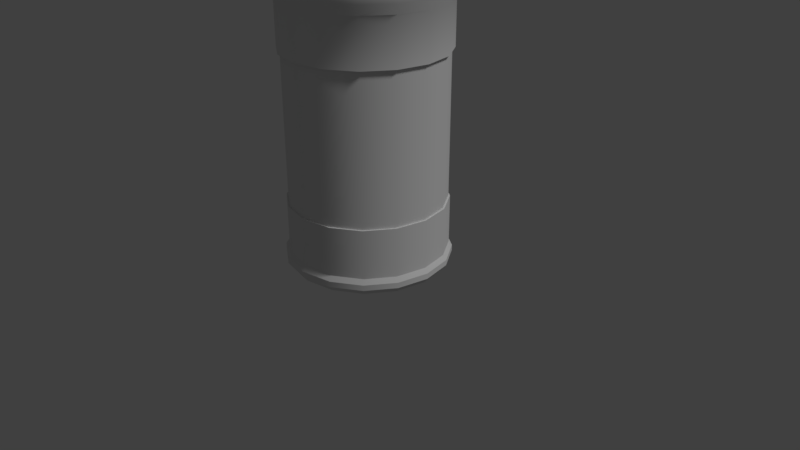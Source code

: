 # Source: papelera.blend  (saved by Blender 2.79.0; exported with 4.5.12 LTS)
import bpy
from mathutils import Matrix  # noqa: F401  (used for matrix-valued properties, if any)

bpy.ops.wm.read_factory_settings(use_empty=True)
scene = bpy.context.scene
scene.name = 'Scene'

# ---- collections
col_collection_1 = bpy.data.collections.new('Collection 1'); scene.collection.children.link(col_collection_1)

# ---- materials (node trees are filled in below, after node groups)
mat_material = bpy.data.materials.new('Material')
mat_material.alpha_threshold = 0.0
mat_material.use_transparent_shadow = False
mat_material.roughness = 0.5

# ---- material node trees

# ---- world
world_world = bpy.data.worlds.new('World'); scene.world = world_world
world_world.color = (0.05088, 0.05088, 0.05088)
world_world.use_sun_shadow = False
world_world.sun_shadow_jitter_overblur = 0.0
world_world.cycles.sampling_method = 'MANUAL'

# ---- cameras
cam_camera = bpy.data.cameras.new('Camera')
cam_camera.clip_end = 100.0
cam_camera.lens = 35.0
cam_camera.sensor_width = 32.0
cam_camera.sensor_height = 18.0
cam_camera.ortho_scale = 7.314
cam_camera.dof.focus_distance = 0.0
cam_camera.dof.aperture_fstop = 128.0

# ---- lights
light_lamp = bpy.data.lights.new('Lamp', 'SUN')
light_lamp.transmission_factor = 0.0
light_lamp.cutoff_distance = 30.0
light_lamp.angle = 0.1993
light_lamp.energy = 1.0
light_lamp.shadow_buffer_clip_start = 1.001
light_lamp.shadow_soft_size = 0.1
light_lamp.shadow_cascade_max_distance = 1000.0

# ---- meshes
me_circle = bpy.data.meshes.new('Circle')
me_circle.from_pydata([(0.0, 1.0, 0.0), (-0.3827, 0.9239, 0.0), (-0.7071, 0.7071, 0.0), (-0.9239, 0.3827, 0.0), (-1.0, -4.371e-08, 0.0), (-0.9239, -0.3827, 0.0), (-0.7071, -0.7071, 0.0), (-0.3827, -0.9239, 0.0), (-1.51e-07, -1.0, 0.0), (0.3827, -0.9239, 0.0), (0.7071, -0.7071, 0.0), (0.9239, -0.3827, 0.0), (1.0, 1.192e-08, 0.0), (0.9239, 0.3827, 0.0), (0.7071, 0.7071, 0.0), (0.3827, 0.9239, 0.0), (2.17e-09, 1.058, 0.07294), (-0.405, 0.9777, 0.07294), (-0.7483, 0.7483, 0.07294), (-0.9777, 0.405, 0.07294), (-1.058, -4.691e-08, 0.07294), (-0.9777, -0.405, 0.07294), (-0.7483, -0.7483, 0.07294), (-0.405, -0.9777, 0.07294), (-1.576e-07, -1.058, 0.07294), (0.405, -0.9777, 0.07294), (0.7483, -0.7483, 0.07294), (0.9777, -0.405, 0.07294), (1.058, 1.197e-08, 0.07294), (0.9777, 0.405, 0.07294), (0.7483, 0.7483, 0.07294), (0.405, 0.9777, 0.07294), (2.17e-09, 1.058, 0.1459), (-0.405, 0.9777, 0.1459), (-0.7483, 0.7483, 0.1459), (-0.9777, 0.405, 0.1459), (-1.058, -4.691e-08, 0.1459), (-0.9777, -0.405, 0.1459), (-0.7483, -0.7483, 0.1459), (-0.405, -0.9777, 0.1459), (-1.576e-07, -1.058, 0.1459), (0.405, -0.9777, 0.1459), (0.7483, -0.7483, 0.1459), (0.9777, -0.405, 0.1459), (1.058, 1.197e-08, 0.1459), (0.9777, 0.405, 0.1459), (0.7483, 0.7483, 0.1459), (0.405, 0.9777, 0.1459), (-1.394e-09, 1.016, 0.2084), (-0.3889, 0.9389, 0.2084), (-0.7186, 0.7186, 0.2084), (-0.9389, 0.3889, 0.2084), (-1.016, -4.475e-08, 0.2084), (-0.9389, -0.3889, 0.2084), (-0.7186, -0.7186, 0.2084), (-0.3889, -0.9389, 0.2084), (-1.548e-07, -1.016, 0.2084), (0.3889, -0.9389, 0.2084), (0.7186, -0.7186, 0.2084), (0.9389, -0.3889, 0.2084), (1.016, 1.179e-08, 0.2084), (0.9389, 0.3889, 0.2084), (0.7186, 0.7186, 0.2084), (0.3889, 0.9389, 0.2084), (3.801e-09, 1.016, 0.8381), (-0.3889, 0.9389, 0.8381), (-0.7186, 0.7186, 0.8381), (-0.9389, 0.3889, 0.8381), (-1.016, -4.475e-08, 0.8381), (-0.9389, -0.3889, 0.8381), (-0.7186, -0.7186, 0.8381), (-0.3889, -0.9389, 0.8381), (-1.496e-07, -1.016, 0.8381), (0.3889, -0.9389, 0.8381), (0.7186, -0.7186, 0.8381), (0.9389, -0.3889, 0.8381), (1.016, 1.179e-08, 0.8381), (0.9389, 0.3889, 0.8381), (0.7186, 0.7186, 0.8381), (0.3889, 0.9389, 0.8381), (2.296e-10, 0.9964, 0.8381), (-0.3813, 0.9205, 0.8381), (-0.7045, 0.7045, 0.8381), (-0.9205, 0.3813, 0.8381), (-0.9964, -4.395e-08, 0.8381), (-0.9205, -0.3813, 0.8381), (-0.7045, -0.7045, 0.8381), (-0.3813, -0.9205, 0.8381), (-1.502e-07, -0.9964, 0.8381), (0.3813, -0.9205, 0.8381), (0.7045, -0.7045, 0.8381), (0.9205, -0.3813, 0.8381), (0.9964, 1.148e-08, 0.8381), (0.9205, 0.3813, 0.8381), (0.7045, 0.7045, 0.8381), (0.3813, 0.9205, 0.8381), (0.3813, 0.9205, 2.71), (0.7045, 0.7045, 2.71), (0.9205, 0.3813, 2.71), (0.9964, 1.148e-08, 2.71), (0.9205, -0.3813, 2.71), (0.7045, -0.7045, 2.71), (0.3813, -0.9205, 2.71), (-1.502e-07, -0.9964, 2.71), (-0.3813, -0.9205, 2.71), (-0.7045, -0.7045, 2.71), (-0.9205, -0.3813, 2.71), (-0.9964, -4.395e-08, 2.71), (-0.9205, 0.3813, 2.71), (-0.7045, 0.7045, 2.71), (-0.3813, 0.9205, 2.71), (2.296e-10, 0.9964, 2.71), (0.3956, 0.955, 2.71), (0.7309, 0.7309, 2.71), (0.955, 0.3956, 2.71), (1.034, 1.222e-08, 2.71), (0.955, -0.3956, 2.71), (0.7309, -0.7309, 2.71), (0.3956, -0.955, 2.71), (-1.514e-07, -1.034, 2.71), (-0.3956, -0.955, 2.71), (-0.7309, -0.7309, 2.71), (-0.955, -0.3956, 2.71), (-1.034, -4.529e-08, 2.71), (-0.955, 0.3956, 2.71), (-0.7309, 0.7309, 2.71), (-0.3956, 0.955, 2.71), (4.63e-09, 1.034, 2.71), (0.3956, 0.955, 3.289), (0.7309, 0.7309, 3.289), (0.955, 0.3956, 3.289), (1.034, 1.222e-08, 3.289), (0.955, -0.3956, 3.289), (0.7309, -0.7309, 3.289), (0.3956, -0.955, 3.289), (-1.514e-07, -1.034, 3.289), (-0.3956, -0.955, 3.289), (-0.7309, -0.7309, 3.289), (-0.955, -0.3956, 3.289), (-1.034, -4.529e-08, 3.289), (-0.955, 0.3956, 3.289), (-0.7309, 0.7309, 3.289), (-0.3956, 0.955, 3.289), (4.63e-09, 1.034, 3.289), (0.4241, 1.024, 3.417), (0.7836, 0.7836, 3.417), (1.024, 0.4241, 3.417), (1.108, 1.203e-08, 3.417), (1.024, -0.4241, 3.417), (0.7836, -0.7836, 3.417), (0.4241, -1.024, 3.417), (-1.603e-07, -1.108, 3.417), (-0.4241, -1.024, 3.417), (-0.7836, -0.7836, 3.417), (-1.024, -0.4241, 3.417), (-1.108, -4.963e-08, 3.417), (-1.024, 0.4241, 3.417), (-0.7836, 0.7836, 3.417), (-0.4241, 1.024, 3.417), (6.981e-09, 1.108, 3.417), (0.4241, 1.024, 3.528), (0.7836, 0.7836, 3.528), (1.024, 0.4241, 3.528), (1.108, 1.203e-08, 3.528), (1.024, -0.4241, 3.528), (0.7836, -0.7836, 3.528), (0.4241, -1.024, 3.528), (-1.603e-07, -1.108, 3.528), (-0.4241, -1.024, 3.528), (-0.7836, -0.7836, 3.528), (-1.024, -0.4241, 3.528), (-1.108, -4.963e-08, 3.528), (-1.024, 0.4241, 3.528), (-0.7836, 0.7836, 3.528), (-0.4241, 1.024, 3.528), (6.981e-09, 1.108, 3.528), (0.3803, 0.9182, 3.594), (0.7028, 0.7028, 3.594), (0.9182, 0.3803, 3.594), (0.9939, 1.309e-08, 3.594), (0.9182, -0.3803, 3.594), (0.7028, -0.7028, 3.594), (0.3803, -0.9182, 3.594), (-1.509e-07, -0.9939, 3.594), (-0.3803, -0.9182, 3.594), (-0.7028, -0.7028, 3.594), (-0.9182, -0.3803, 3.594), (-0.9939, -4.22e-08, 3.594), (-0.9182, 0.3803, 3.594), (-0.7028, 0.7028, 3.594), (-0.3803, 0.9182, 3.594), (-8.025e-10, 0.9939, 3.594), (0.3429, 0.8278, 3.537), (0.6336, 0.6336, 3.537), (0.8278, 0.3429, 3.537), (0.896, 1.115e-08, 3.537), (0.8278, -0.3429, 3.537), (0.6336, -0.6336, 3.537), (0.3429, -0.8278, 3.537), (-1.394e-07, -0.896, 3.537), (-0.3429, -0.8278, 3.537), (-0.6336, -0.6336, 3.537), (-0.8278, -0.3429, 3.537), (-0.896, -3.87e-08, 3.537), (-0.8278, 0.3429, 3.537), (-0.6336, 0.6336, 3.537), (-0.3429, 0.8278, 3.537), (-4.063e-09, 0.896, 3.537), (0.3429, 0.8278, 0.1425), (0.6336, 0.6336, 0.1425), (0.8278, 0.3429, 0.1425), (0.896, 1.115e-08, 0.1425), (0.8278, -0.3429, 0.1425), (0.6336, -0.6336, 0.1425), (0.3429, -0.8278, 0.1425), (-1.394e-07, -0.896, 0.1425), (-0.3429, -0.8278, 0.1425), (-0.6336, -0.6336, 0.1425), (-0.8278, -0.3429, 0.1425), (-0.896, -3.87e-08, 0.1425), (-0.8278, 0.3429, 0.1425), (-0.6336, 0.6336, 0.1425), (-0.3429, 0.8278, 0.1425), (-4.063e-09, 0.896, 0.1425), (-0.3827, 0.9239, 0.0), (0.0, 1.0, 0.0), (-0.7071, 0.7071, 0.0), (-0.9239, 0.3827, 0.0), (-1.0, -4.371e-08, 0.0), (-0.9239, -0.3827, 0.0), (-0.7071, -0.7071, 0.0), (-0.3827, -0.9239, 0.0), (-1.51e-07, -1.0, 0.0), (0.3827, -0.9239, 0.0), (0.7071, -0.7071, 0.0), (0.9239, -0.3827, 0.0), (1.0, 1.192e-08, 0.0), (0.9239, 0.3827, 0.0), (0.7071, 0.7071, 0.0), (0.3827, 0.9239, 0.0), (-0.405, 0.9777, 0.07294), (2.17e-09, 1.058, 0.07294), (-0.7483, 0.7483, 0.07294), (-0.9777, 0.405, 0.07294), (-1.058, -4.691e-08, 0.07294), (-0.9777, -0.405, 0.07294), (-0.7483, -0.7483, 0.07294), (-0.405, -0.9777, 0.07294), (-1.576e-07, -1.058, 0.07294), (0.405, -0.9777, 0.07294), (0.7483, -0.7483, 0.07294), (0.9777, -0.405, 0.07294), (1.058, 1.197e-08, 0.07294), (0.9777, 0.405, 0.07294), (0.7483, 0.7483, 0.07294), (0.405, 0.9777, 0.07294), (-0.405, 0.9777, 0.1459), (2.17e-09, 1.058, 0.1459), (-0.7483, 0.7483, 0.1459), (-0.9777, 0.405, 0.1459), (-1.058, -4.691e-08, 0.1459), (-0.9777, -0.405, 0.1459), (-0.7483, -0.7483, 0.1459), (-0.405, -0.9777, 0.1459), (-1.576e-07, -1.058, 0.1459), (0.405, -0.9777, 0.1459), (0.7483, -0.7483, 0.1459), (0.9777, -0.405, 0.1459), (1.058, 1.197e-08, 0.1459), (0.9777, 0.405, 0.1459), (0.7483, 0.7483, 0.1459), (0.405, 0.9777, 0.1459), (-0.3889, 0.9389, 0.2084), (-1.394e-09, 1.016, 0.2084), (-0.7186, 0.7186, 0.2084), (-0.9389, 0.3889, 0.2084), (-1.016, -4.475e-08, 0.2084), (-0.9389, -0.3889, 0.2084), (-0.7186, -0.7186, 0.2084), (-0.3889, -0.9389, 0.2084), (-1.548e-07, -1.016, 0.2084), (0.3889, -0.9389, 0.2084), (0.7186, -0.7186, 0.2084), (0.9389, -0.3889, 0.2084), (1.016, 1.179e-08, 0.2084), (0.9389, 0.3889, 0.2084), (0.7186, 0.7186, 0.2084), (0.3889, 0.9389, 0.2084), (-0.3889, 0.9389, 0.8381), (3.801e-09, 1.016, 0.8381), (-0.7186, 0.7186, 0.8381), (-0.9389, 0.3889, 0.8381), (-1.016, -4.475e-08, 0.8381), (-0.9389, -0.3889, 0.8381), (-0.7186, -0.7186, 0.8381), (-0.3889, -0.9389, 0.8381), (-1.496e-07, -1.016, 0.8381), (0.3889, -0.9389, 0.8381), (0.7186, -0.7186, 0.8381), (0.9389, -0.3889, 0.8381), (1.016, 1.179e-08, 0.8381), (0.9389, 0.3889, 0.8381), (0.7186, 0.7186, 0.8381), (0.3889, 0.9389, 0.8381), (-0.3813, 0.9205, 0.8381), (2.296e-10, 0.9964, 0.8381), (-0.7045, 0.7045, 0.8381), (-0.9205, 0.3813, 0.8381), (-0.9964, -4.395e-08, 0.8381), (-0.9205, -0.3813, 0.8381), (-0.7045, -0.7045, 0.8381), (-0.3813, -0.9205, 0.8381), (-1.502e-07, -0.9964, 0.8381), (0.3813, -0.9205, 0.8381), (0.7045, -0.7045, 0.8381), (0.9205, -0.3813, 0.8381), (0.9964, 1.148e-08, 0.8381), (0.9205, 0.3813, 0.8381), (0.7045, 0.7045, 0.8381), (0.3813, 0.9205, 0.8381), (0.3813, 0.9205, 2.71), (0.7045, 0.7045, 2.71), (0.9205, 0.3813, 2.71), (0.9964, 1.148e-08, 2.71), (0.9205, -0.3813, 2.71), (0.7045, -0.7045, 2.71), (0.3813, -0.9205, 2.71), (-1.502e-07, -0.9964, 2.71), (-0.3813, -0.9205, 2.71), (-0.7045, -0.7045, 2.71), (-0.9205, -0.3813, 2.71), (-0.9964, -4.395e-08, 2.71), (-0.9205, 0.3813, 2.71), (-0.7045, 0.7045, 2.71), (-0.3813, 0.9205, 2.71), (2.296e-10, 0.9964, 2.71), (0.3956, 0.955, 2.71), (0.7309, 0.7309, 2.71), (0.955, 0.3956, 2.71), (1.034, 1.222e-08, 2.71), (0.955, -0.3956, 2.71), (0.7309, -0.7309, 2.71), (0.3956, -0.955, 2.71), (-1.514e-07, -1.034, 2.71), (-0.3956, -0.955, 2.71), (-0.7309, -0.7309, 2.71), (-0.955, -0.3956, 2.71), (-1.034, -4.529e-08, 2.71), (-0.955, 0.3956, 2.71), (-0.7309, 0.7309, 2.71), (-0.3956, 0.955, 2.71), (4.63e-09, 1.034, 2.71), (0.4241, 1.024, 3.528), (0.7836, 0.7836, 3.528), (1.024, 0.4241, 3.528), (1.108, 1.203e-08, 3.528), (1.024, -0.4241, 3.528), (0.7836, -0.7836, 3.528), (0.4241, -1.024, 3.528), (-1.603e-07, -1.108, 3.528), (-0.4241, -1.024, 3.528), (-0.7836, -0.7836, 3.528), (-1.024, -0.4241, 3.528), (-1.108, -4.963e-08, 3.528), (-1.024, 0.4241, 3.528), (-0.7836, 0.7836, 3.528), (-0.4241, 1.024, 3.528), (6.981e-09, 1.108, 3.528), (0.3803, 0.9182, 3.594), (0.7028, 0.7028, 3.594), (0.9182, 0.3803, 3.594), (0.9939, 1.309e-08, 3.594), (0.9182, -0.3803, 3.594), (0.7028, -0.7028, 3.594), (0.3803, -0.9182, 3.594), (-1.509e-07, -0.9939, 3.594), (-0.3803, -0.9182, 3.594), (-0.7028, -0.7028, 3.594), (-0.9182, -0.3803, 3.594), (-0.9939, -4.22e-08, 3.594), (-0.9182, 0.3803, 3.594), (-0.7028, 0.7028, 3.594), (-0.3803, 0.9182, 3.594), (-8.025e-10, 0.9939, 3.594), (0.3429, 0.8278, 3.537), (0.6336, 0.6336, 3.537), (0.8278, 0.3429, 3.537), (0.896, 1.115e-08, 3.537), (0.8278, -0.3429, 3.537), (0.6336, -0.6336, 3.537), (0.3429, -0.8278, 3.537), (-1.394e-07, -0.896, 3.537), (-0.3429, -0.8278, 3.537), (-0.6336, -0.6336, 3.537), (-0.8278, -0.3429, 3.537), (-0.896, -3.87e-08, 3.537), (-0.8278, 0.3429, 3.537), (-0.6336, 0.6336, 3.537), (-0.3429, 0.8278, 3.537), (-4.063e-09, 0.896, 3.537), (0.3429, 0.8278, 0.1425), (0.6336, 0.6336, 0.1425), (0.8278, 0.3429, 0.1425), (0.896, 1.115e-08, 0.1425), (0.8278, -0.3429, 0.1425), (0.6336, -0.6336, 0.1425), (0.3429, -0.8278, 0.1425), (-1.394e-07, -0.896, 0.1425), (-0.3429, -0.8278, 0.1425), (-0.6336, -0.6336, 0.1425), (-0.8278, -0.3429, 0.1425), (-0.896, -3.87e-08, 0.1425), (-0.8278, 0.3429, 0.1425), (-0.6336, 0.6336, 0.1425), (-0.3429, 0.8278, 0.1425), (-4.063e-09, 0.896, 0.1425)], [], [(224, 225, 239, 238, 237, 236, 235, 234, 233, 232, 231, 230, 229, 228, 227, 226), (20, 245, 261, 260), (5, 6, 246, 21), (13, 14, 254, 253), (6, 7, 247, 246), (14, 15, 255, 254), (7, 8, 248, 247), (0, 1, 240, 241), (15, 0, 241, 255), (8, 9, 249, 248), (1, 2, 242, 240), (9, 10, 250, 249), (2, 3, 243, 242), (10, 11, 251, 250), (3, 4, 244, 243), (11, 12, 252, 251), (4, 5, 21, 244), (12, 13, 253, 252), (41, 266, 282, 281), (28, 29, 269, 268), (245, 22, 262, 261), (29, 30, 270, 269), (22, 23, 263, 262), (30, 31, 271, 270), (23, 24, 264, 263), (16, 17, 256, 257), (31, 16, 257, 271), (24, 25, 265, 264), (17, 18, 258, 256), (25, 26, 42, 265), (18, 19, 259, 258), (26, 27, 267, 42), (19, 20, 260, 259), (27, 28, 268, 267), (62, 287, 303, 302), (34, 35, 275, 274), (266, 43, 283, 282), (35, 36, 276, 275), (43, 44, 284, 283), (36, 37, 277, 276), (44, 45, 285, 284), (37, 38, 278, 277), (45, 46, 286, 285), (38, 39, 279, 278), (46, 47, 63, 286), (39, 40, 280, 279), (32, 33, 272, 273), (47, 32, 273, 63), (40, 41, 281, 280), (33, 34, 274, 272), (68, 293, 309, 308), (55, 56, 296, 295), (48, 49, 288, 289), (287, 48, 289, 303), (56, 57, 297, 296), (49, 50, 290, 288), (57, 58, 298, 297), (50, 51, 291, 290), (58, 59, 299, 298), (51, 52, 292, 291), (59, 60, 300, 299), (52, 53, 69, 292), (60, 61, 301, 300), (53, 54, 294, 69), (61, 62, 302, 301), (54, 55, 295, 294), (84, 85, 330, 331), (76, 77, 317, 316), (293, 70, 310, 309), (77, 78, 318, 317), (70, 71, 311, 310), (78, 79, 319, 318), (71, 72, 312, 311), (64, 65, 304, 305), (79, 64, 305, 319), (72, 73, 313, 312), (65, 66, 306, 304), (73, 74, 314, 313), (66, 67, 307, 306), (74, 75, 315, 314), (67, 68, 308, 307), (75, 76, 316, 315), (81, 82, 333, 334), (80, 81, 334, 335), (91, 92, 323, 324), (87, 88, 327, 328), (83, 84, 331, 332), (94, 95, 320, 321), (90, 91, 324, 325), (86, 87, 328, 329), (82, 83, 332, 333), (93, 94, 321, 322), (89, 90, 325, 326), (85, 86, 329, 330), (109, 108, 348, 349), (88, 89, 326, 327), (92, 93, 322, 323), (95, 80, 335, 320), (98, 97, 337, 338), (106, 105, 345, 346), (97, 96, 336, 337), (102, 101, 341, 342), (99, 98, 338, 339), (108, 107, 347, 348), (100, 99, 339, 340), (101, 100, 340, 341), (103, 102, 342, 343), (110, 109, 349, 350), (105, 104, 344, 345), (96, 111, 351, 336), (104, 103, 343, 344), (107, 106, 346, 347), (111, 110, 350, 351), (126, 125, 141, 142), (123, 122, 138, 139), (112, 127, 143, 128), (125, 124, 140, 141), (127, 126, 142, 143), (118, 117, 133, 134), (113, 112, 128, 129), (114, 113, 129, 130), (116, 115, 131, 132), (115, 114, 130, 131), (120, 119, 135, 136), (117, 116, 132, 133), (122, 121, 137, 138), (119, 118, 134, 135), (124, 123, 139, 140), (121, 120, 136, 137), (133, 132, 148, 149), (138, 137, 153, 154), (135, 134, 150, 151), (140, 139, 155, 156), (137, 136, 152, 153), (142, 141, 157, 158), (139, 138, 154, 155), (128, 143, 159, 144), (141, 140, 156, 157), (143, 142, 158, 159), (134, 133, 149, 150), (129, 128, 144, 145), (130, 129, 145, 146), (132, 131, 147, 148), (131, 130, 146, 147), (136, 135, 151, 152), (150, 149, 357, 358), (145, 144, 352, 353), (146, 145, 353, 354), (148, 147, 355, 356), (147, 146, 354, 355), (152, 151, 359, 360), (149, 148, 356, 357), (154, 153, 361, 362), (151, 150, 358, 359), (156, 155, 363, 364), (153, 152, 360, 361), (158, 157, 365, 366), (155, 154, 362, 363), (144, 159, 367, 352), (157, 156, 364, 365), (159, 158, 366, 367), (174, 173, 381, 382), (171, 170, 378, 379), (160, 175, 383, 368), (173, 172, 380, 381), (175, 174, 382, 383), (166, 165, 373, 374), (161, 160, 368, 369), (162, 161, 369, 370), (164, 163, 371, 372), (163, 162, 370, 371), (168, 167, 375, 376), (165, 164, 372, 373), (170, 169, 377, 378), (167, 166, 374, 375), (172, 171, 379, 380), (169, 168, 376, 377), (181, 180, 388, 389), (186, 185, 393, 394), (183, 182, 390, 391), (188, 187, 395, 396), (185, 184, 392, 393), (190, 189, 397, 398), (187, 186, 394, 395), (176, 191, 399, 384), (189, 188, 396, 397), (191, 190, 398, 399), (182, 181, 389, 390), (177, 176, 384, 385), (178, 177, 385, 386), (180, 179, 387, 388), (179, 178, 386, 387), (184, 183, 391, 392), (198, 197, 405, 406), (193, 192, 400, 401), (194, 193, 401, 402), (196, 195, 403, 404), (195, 194, 402, 403), (200, 199, 407, 408), (197, 196, 404, 405), (202, 201, 409, 410), (199, 198, 406, 407), (204, 203, 411, 412), (201, 200, 408, 409), (206, 205, 413, 414), (203, 202, 410, 411), (192, 207, 415, 400), (205, 204, 412, 413), (207, 206, 414, 415), (208, 223, 222, 221, 220, 219, 218, 217, 216, 215, 214, 213, 212, 211, 210, 209)])
me_circle.polygons.foreach_set('use_smooth', [True] * 210)
_uv = me_circle.uv_layers.new(name='UVMap')
_uv.uv.foreach_set('vector', [0.7428, 0.6478, 0.7746, 0.6478, 0.8039, 0.6599, 0.8263, 0.6824, 0.8384, 0.7117, 0.8384, 0.7434, 0.8263, 0.7727, 0.8039, 0.7951, 0.7746, 0.8072, 0.7428, 0.8072, 0.7135, 0.7951, 0.6911, 0.7727, 0.679, 0.7434, 0.679, 0.7117, 0.6911, 0.6824, 0.7135, 0.6599, 0.4427, 0.6293, 0.4092, 0.6293, 0.4092, 0.6234, 0.4427, 0.6234, 0.02942, 0.523, 0.01498, 0.5512, 0.007858, 0.5486, 0.02313, 0.5187, 0.2452, 0.523, 0.2244, 0.499, 0.2295, 0.4934, 0.2515, 0.5187, 0.01498, 0.5512, 0.007803, 0.5821, 0.0002583, 0.5813, 0.007858, 0.5486, 0.2244, 0.499, 0.1984, 0.4809, 0.202, 0.4742, 0.2295, 0.4934, 0.007803, 0.5821, 0.0083, 0.6138, 0.0007843, 0.6148, 0.0002583, 0.5813, 0.1688, 0.4695, 0.1373, 0.4657, 0.1373, 0.4581, 0.1706, 0.4622, 0.1984, 0.4809, 0.1688, 0.4695, 0.1706, 0.4622, 0.202, 0.4742, 0.0083, 0.6138, 0.01645, 0.6445, 0.009404, 0.6473, 0.0007843, 0.6148, 0.1373, 0.4657, 0.1059, 0.4695, 0.104, 0.4622, 0.1373, 0.4581, 0.2582, 0.6445, 0.2664, 0.6138, 0.2739, 0.6148, 0.2653, 0.6473, 0.1059, 0.4695, 0.07624, 0.4809, 0.07268, 0.4742, 0.104, 0.4622, 0.2664, 0.6138, 0.2669, 0.5821, 0.2744, 0.5813, 0.2739, 0.6148, 0.07624, 0.4809, 0.05025, 0.499, 0.04517, 0.4934, 0.07268, 0.4742, 0.2669, 0.5821, 0.2597, 0.5512, 0.2668, 0.5486, 0.2744, 0.5813, 0.05025, 0.499, 0.02942, 0.523, 0.02313, 0.5187, 0.04517, 0.4934, 0.2597, 0.5512, 0.2452, 0.523, 0.2515, 0.5187, 0.2668, 0.5486, 0.3061, 0.2767, 0.3083, 0.3101, 0.3022, 0.3099, 0.3001, 0.2777, 0.7112, 0.6293, 0.6777, 0.6293, 0.6777, 0.6234, 0.7112, 0.6234, 0.4092, 0.6293, 0.3756, 0.6293, 0.3756, 0.6234, 0.4092, 0.6234, 0.6777, 0.6293, 0.6441, 0.6293, 0.6441, 0.6234, 0.6777, 0.6234, 0.3756, 0.6293, 0.342, 0.6293, 0.342, 0.6234, 0.3756, 0.6234, 0.6441, 0.6293, 0.6105, 0.6293, 0.6105, 0.6234, 0.6441, 0.6234, 0.342, 0.6293, 0.3085, 0.6293, 0.3085, 0.6234, 0.342, 0.6234, 0.577, 0.6293, 0.5434, 0.6293, 0.5434, 0.6234, 0.577, 0.6234, 0.6105, 0.6293, 0.577, 0.6293, 0.577, 0.6234, 0.6105, 0.6234, 0.3085, 0.6293, 0.2749, 0.6293, 0.2749, 0.6234, 0.3085, 0.6234, 0.5434, 0.6293, 0.5099, 0.6293, 0.5099, 0.6234, 0.5434, 0.6234, 0.8119, 0.6293, 0.7784, 0.6293, 0.7784, 0.6234, 0.8119, 0.6234, 0.5099, 0.6293, 0.4763, 0.6293, 0.4763, 0.6234, 0.5099, 0.6234, 0.7784, 0.6293, 0.7448, 0.6293, 0.7448, 0.6234, 0.7784, 0.6234, 0.4763, 0.6293, 0.4427, 0.6293, 0.4427, 0.6234, 0.4763, 0.6234, 0.7448, 0.6293, 0.7112, 0.6293, 0.7112, 0.6234, 0.7448, 0.6234, 0.5094, 0.3135, 0.5094, 0.3787, 0.2366, 0.3787, 0.2366, 0.3135, 0.1209, 0.4539, 0.08912, 0.4431, 0.09171, 0.4376, 0.1222, 0.4479, 0.3083, 0.3101, 0.3032, 0.3433, 0.2972, 0.3417, 0.3022, 0.3099, 0.08912, 0.4431, 0.06043, 0.4257, 0.06416, 0.4208, 0.09171, 0.4376, 0.3032, 0.3433, 0.291, 0.3746, 0.2856, 0.3718, 0.2972, 0.3417, 0.06043, 0.4257, 0.03618, 0.4025, 0.04087, 0.3986, 0.06416, 0.4208, 0.291, 0.3746, 0.2723, 0.4025, 0.2677, 0.3986, 0.2856, 0.3718, 0.03618, 0.4025, 0.01753, 0.3746, 0.02297, 0.3718, 0.04087, 0.3986, 0.2723, 0.4025, 0.2481, 0.4257, 0.2444, 0.4208, 0.2677, 0.3986, 0.01753, 0.3746, 0.005368, 0.3433, 0.01128, 0.3417, 0.02297, 0.3718, 0.2481, 0.4257, 0.2194, 0.4431, 0.2168, 0.4376, 0.2444, 0.4208, 0.005368, 0.3433, 0.0002583, 0.3101, 0.006376, 0.3099, 0.01128, 0.3417, 0.1876, 0.4539, 0.1543, 0.4576, 0.1543, 0.4514, 0.1863, 0.4479, 0.2194, 0.4431, 0.1876, 0.4539, 0.1863, 0.4479, 0.2168, 0.4376, 0.0002583, 0.3101, 0.002449, 0.2767, 0.008479, 0.2777, 0.006376, 0.3099, 0.1543, 0.4576, 0.1209, 0.4539, 0.1222, 0.4479, 0.1543, 0.4514, 0.5164, 0.7449, 0.5164, 0.7127, 0.518, 0.713, 0.518, 0.7446, 0.5094, 0.9008, 0.5094, 0.966, 0.2366, 0.966, 0.2366, 0.9008, 0.5094, 0.444, 0.5094, 0.5092, 0.2366, 0.5092, 0.2366, 0.444, 0.5094, 0.3787, 0.5094, 0.444, 0.2366, 0.444, 0.2366, 0.3787, 0.5094, 0.966, 0.5094, 1.031, 0.2366, 1.031, 0.2366, 0.966, 0.5094, 0.5092, 0.5094, 0.5745, 0.2366, 0.5745, 0.2366, 0.5092, 0.5094, -0.01284, 0.5094, 0.05242, 0.2366, 0.05242, 0.2366, -0.01284, 0.5094, 0.5745, 0.5094, 0.6398, 0.2366, 0.6398, 0.2366, 0.5745, 0.5094, 0.05242, 0.5094, 0.1177, 0.2366, 0.1177, 0.2366, 0.05242, 0.5094, 0.6398, 0.5094, 0.705, 0.2366, 0.705, 0.2366, 0.6398, 0.5094, 0.1177, 0.5094, 0.1829, 0.2366, 0.1829, 0.2366, 0.1177, 0.5094, 0.705, 0.5094, 0.7703, 0.2366, 0.7703, 0.2366, 0.705, 0.5094, 0.1829, 0.5094, 0.2482, 0.2366, 0.2482, 0.2366, 0.1829, 0.5094, 0.7703, 0.5094, 0.8355, 0.2366, 0.8355, 0.2366, 0.7703, 0.5094, 0.2482, 0.5094, 0.3135, 0.2366, 0.3135, 0.2366, 0.2482, 0.5094, 0.8355, 0.5094, 0.9008, 0.2366, 0.9008, 0.2366, 0.8355, -0.01023, 0.3168, -0.01023, 0.2559, 0.9912, 0.2559, 0.9912, 0.3168, 0.6785, 0.7127, 0.6785, 0.7449, 0.6769, 0.7446, 0.6769, 0.713, 0.5164, 0.7127, 0.5288, 0.6829, 0.5301, 0.6838, 0.518, 0.713, 0.6785, 0.7449, 0.6661, 0.7747, 0.6648, 0.7738, 0.6769, 0.7446, 0.5288, 0.6829, 0.5516, 0.6601, 0.5525, 0.6615, 0.5301, 0.6838, 0.6661, 0.7747, 0.6433, 0.7975, 0.6424, 0.7962, 0.6648, 0.7738, 0.5516, 0.6601, 0.5813, 0.6478, 0.5817, 0.6494, 0.5525, 0.6615, 0.6136, 0.8098, 0.5813, 0.8098, 0.5817, 0.8082, 0.6133, 0.8082, 0.6433, 0.7975, 0.6136, 0.8098, 0.6133, 0.8082, 0.6424, 0.7962, 0.5813, 0.6478, 0.6136, 0.6478, 0.6133, 0.6494, 0.5817, 0.6494, 0.5813, 0.8098, 0.5516, 0.7975, 0.5525, 0.7962, 0.5817, 0.8082, 0.6136, 0.6478, 0.6433, 0.6601, 0.6424, 0.6615, 0.6133, 0.6494, 0.5516, 0.7975, 0.5288, 0.7747, 0.5301, 0.7738, 0.5525, 0.7962, 0.6433, 0.6601, 0.6661, 0.6829, 0.6648, 0.6838, 0.6424, 0.6615, 0.5288, 0.7747, 0.5164, 0.7449, 0.518, 0.7446, 0.5301, 0.7738, 0.6661, 0.6829, 0.6785, 0.7127, 0.6769, 0.713, 0.6648, 0.6838, -0.01023, 0.4993, -0.01023, 0.4385, 0.9912, 0.4385, 0.9912, 0.4993, -0.01023, 0.5601, -0.01023, 0.4993, 0.9912, 0.4993, 0.9912, 0.5601, -0.01023, 0.8643, -0.01023, 0.8035, 0.9912, 0.8035, 0.9912, 0.8643, -0.01023, 0.1342, -0.01023, 0.07339, 0.9912, 0.07339, 0.9912, 0.1342, -0.01023, 0.3776, -0.01023, 0.3168, 0.9912, 0.3168, 0.9912, 0.3776, -0.01023, 0.6818, -0.01023, 0.621, 0.9912, 0.621, 0.9912, 0.6818, -0.01023, 0.9252, -0.01023, 0.8643, 0.9912, 0.8643, 0.9912, 0.9252, -0.01023, 0.1951, -0.01023, 0.1342, 0.9912, 0.1342, 0.9912, 0.1951, -0.01023, 0.4385, -0.01023, 0.3776, 0.9912, 0.3776, 0.9912, 0.4385, -0.01023, 0.7427, -0.01023, 0.6818, 0.9912, 0.6818, 0.9912, 0.7427, -0.01023, 0.986, -0.01023, 0.9252, 0.9912, 0.9252, 0.9912, 0.986, -0.01023, 0.2559, -0.01023, 0.1951, 0.9912, 0.1951, 0.9912, 0.2559, 0.4368, 0.5247, 0.4247, 0.4955, 0.4272, 0.4938, 0.4397, 0.5241, -0.01023, 0.07339, -0.01023, 0.01255, 0.9912, 0.01255, 0.9912, 0.07339, -0.01023, 0.8035, -0.01023, 0.7427, 0.9912, 0.7427, 0.9912, 0.8035, -0.01023, 0.621, -0.01023, 0.5601, 0.9912, 0.5601, 0.9912, 0.621, 0.3415, 0.6199, 0.3731, 0.6199, 0.3737, 0.6229, 0.3409, 0.6229, 0.3731, 0.461, 0.3415, 0.461, 0.3409, 0.4581, 0.3737, 0.4581, 0.3731, 0.6199, 0.4023, 0.6078, 0.404, 0.6103, 0.3737, 0.6229, 0.2779, 0.5247, 0.2779, 0.5563, 0.2749, 0.5569, 0.2749, 0.5241, 0.3123, 0.6078, 0.3415, 0.6199, 0.3409, 0.6229, 0.3106, 0.6103, 0.4247, 0.4955, 0.4023, 0.4731, 0.404, 0.4706, 0.4272, 0.4938, 0.29, 0.5855, 0.3123, 0.6078, 0.3106, 0.6103, 0.2875, 0.5872, 0.2779, 0.5563, 0.29, 0.5855, 0.2875, 0.5872, 0.2749, 0.5569, 0.29, 0.4955, 0.2779, 0.5247, 0.2749, 0.5241, 0.2875, 0.4938, 0.4368, 0.5563, 0.4368, 0.5247, 0.4397, 0.5241, 0.4397, 0.5569, 0.3415, 0.461, 0.3123, 0.4731, 0.3106, 0.4706, 0.3409, 0.4581, 0.4023, 0.6078, 0.4247, 0.5855, 0.4272, 0.5872, 0.404, 0.6103, 0.3123, 0.4731, 0.29, 0.4955, 0.2875, 0.4938, 0.3106, 0.4706, 0.4023, 0.4731, 0.3731, 0.461, 0.3737, 0.4581, 0.404, 0.4706, 0.4247, 0.5855, 0.4368, 0.5563, 0.4397, 0.5569, 0.4272, 0.5872, 0.2176, 0.5091, 0.2176, 0.4481, 0.6115, 0.4445, 0.6115, 0.5097, 0.2176, 0.3267, 0.2176, 0.2666, 0.6115, 0.2507, 0.6115, 0.3149, 0.2176, 0.6313, 0.2176, 0.5702, 0.6115, 0.5749, 0.6115, 0.6401, 0.2176, 0.4481, 0.2176, 0.3873, 0.6115, 0.3795, 0.6115, 0.4445, 0.2176, 0.5702, 0.2176, 0.5091, 0.6115, 0.5097, 0.6115, 0.5749, 0.2176, 0.9908, 0.2176, 0.9312, 0.6115, 0.9593, 0.6115, 1.019, 0.2176, 0.6921, 0.2176, 0.6313, 0.6115, 0.6401, 0.6115, 0.705, 0.2176, 0.7526, 0.2176, 0.6921, 0.6115, 0.705, 0.6115, 0.7696, 0.2176, 0.8722, 0.2176, 0.8127, 0.6115, 0.8337, 0.6115, 0.8971, 0.2176, 0.8127, 0.2176, 0.7526, 0.6115, 0.7696, 0.6115, 0.8337, 0.2176, 0.1482, 0.2176, 0.09014, 0.6115, 0.06304, 0.6115, 0.1245, 0.2176, 0.9312, 0.2176, 0.8722, 0.6115, 0.8971, 0.6115, 0.9593, 0.2176, 0.2666, 0.2176, 0.2071, 0.6115, 0.1872, 0.6115, 0.2507, 0.2176, 0.09014, 0.2176, 0.03296, 0.6115, 0.003806, 0.6115, 0.06304, 0.2176, 0.3873, 0.2176, 0.3267, 0.6115, 0.3149, 0.6115, 0.3795, 0.2176, 0.2071, 0.2176, 0.1482, 0.6115, 0.1245, 0.6115, 0.1872, 0.6115, 0.9593, 0.6115, 0.8971, 0.6793, 0.9034, 0.6793, 0.9666, 0.6115, 0.2507, 0.6115, 0.1872, 0.6793, 0.182, 0.6793, 0.2465, 0.6115, 0.06304, 0.6115, 0.003806, 0.6793, -0.006824, 0.6793, 0.05543, 0.6115, 0.3795, 0.6115, 0.3149, 0.6793, 0.3118, 0.6793, 0.3774, 0.6115, 0.1872, 0.6115, 0.1245, 0.6793, 0.1182, 0.6793, 0.182, 0.6115, 0.5097, 0.6115, 0.4445, 0.6793, 0.4435, 0.6793, 0.5097, 0.6115, 0.3149, 0.6115, 0.2507, 0.6793, 0.2465, 0.6793, 0.3118, 0.6115, 0.6401, 0.6115, 0.5749, 0.6793, 0.576, 0.6793, 0.6422, 0.6115, 0.4445, 0.6115, 0.3795, 0.6793, 0.3774, 0.6793, 0.4435, 0.6115, 0.5749, 0.6115, 0.5097, 0.6793, 0.5097, 0.6793, 0.576, 0.6115, 1.019, 0.6115, 0.9593, 0.6793, 0.9666, 0.6793, 1.029, 0.6115, 0.705, 0.6115, 0.6401, 0.6793, 0.6422, 0.6793, 0.7082, 0.6115, 0.7696, 0.6115, 0.705, 0.6793, 0.7082, 0.6793, 0.7739, 0.6115, 0.8971, 0.6115, 0.8337, 0.6793, 0.839, 0.6793, 0.9034, 0.6115, 0.8337, 0.6115, 0.7696, 0.6793, 0.7739, 0.6793, 0.839, 0.6115, 0.1245, 0.6115, 0.06304, 0.6793, 0.05543, 0.6793, 0.1182, 0.6793, 1.029, 0.6793, 0.9666, 0.7699, 0.972, 0.7699, 1.035, 0.6793, 0.7082, 0.6793, 0.6422, 0.7699, 0.6437, 0.7699, 0.7105, 0.6793, 0.7739, 0.6793, 0.7082, 0.7699, 0.7105, 0.7699, 0.7769, 0.6793, 0.9034, 0.6793, 0.839, 0.7699, 0.8428, 0.7699, 0.908, 0.6793, 0.839, 0.6793, 0.7739, 0.7699, 0.7769, 0.7699, 0.8428, 0.6793, 0.1182, 0.6793, 0.05543, 0.7699, 0.04978, 0.7699, 0.1134, 0.6793, 0.9666, 0.6793, 0.9034, 0.7699, 0.908, 0.7699, 0.972, 0.6793, 0.2465, 0.6793, 0.182, 0.7699, 0.1779, 0.7699, 0.2433, 0.6793, 0.05543, 0.6793, -0.006824, 0.7699, -0.01292, 0.7699, 0.04978, 0.6793, 0.3774, 0.6793, 0.3118, 0.7699, 0.3093, 0.7699, 0.3757, 0.6793, 0.182, 0.6793, 0.1182, 0.7699, 0.1134, 0.7699, 0.1779, 0.6793, 0.5097, 0.6793, 0.4435, 0.7699, 0.4426, 0.7699, 0.5096, 0.6793, 0.3118, 0.6793, 0.2465, 0.7699, 0.2433, 0.7699, 0.3093, 0.6793, 0.6422, 0.6793, 0.576, 0.7699, 0.5767, 0.7699, 0.6437, 0.6793, 0.4435, 0.6793, 0.3774, 0.7699, 0.3757, 0.7699, 0.4426, 0.6793, 0.576, 0.6793, 0.5097, 0.7699, 0.5096, 0.7699, 0.5767, 0.811, 0.08642, 0.811, 0.1216, 0.8005, 0.1198, 0.8005, 0.08823, 0.7772, 0.182, 0.7473, 0.2004, 0.7433, 0.1905, 0.7702, 0.174, 0.7772, 0.02597, 0.7993, 0.05329, 0.79, 0.05852, 0.7702, 0.03402, 0.811, 0.1216, 0.7993, 0.1547, 0.79, 0.1495, 0.8005, 0.1198, 0.7993, 0.05329, 0.811, 0.08642, 0.8005, 0.08823, 0.79, 0.05852, 0.6081, 0.07829, 0.6225, 0.0462, 0.6314, 0.05216, 0.6185, 0.08094, 0.7473, 0.00759, 0.7772, 0.02597, 0.7702, 0.03402, 0.7433, 0.01753, 0.7129, 0.0002583, 0.7473, 0.00759, 0.7433, 0.01753, 0.7125, 0.01096, 0.6467, 0.02074, 0.678, 0.004815, 0.6812, 0.01504, 0.6531, 0.02932, 0.678, 0.004815, 0.7129, 0.0002583, 0.7125, 0.01096, 0.6812, 0.01504, 0.678, 0.2032, 0.6467, 0.1873, 0.6531, 0.1787, 0.6812, 0.1929, 0.6225, 0.0462, 0.6467, 0.02074, 0.6531, 0.02932, 0.6314, 0.05216, 0.7473, 0.2004, 0.7129, 0.2077, 0.7125, 0.197, 0.7433, 0.1905, 0.6467, 0.1873, 0.6225, 0.1618, 0.6314, 0.1558, 0.6531, 0.1787, 0.7993, 0.1547, 0.7772, 0.182, 0.7702, 0.174, 0.79, 0.1495, 0.7129, 0.2077, 0.678, 0.2032, 0.6812, 0.1929, 0.7125, 0.197, 0.726, 0.2112, 0.7546, 0.2245, 0.7494, 0.232, 0.7236, 0.2201, 0.6315, 0.3635, 0.6149, 0.3367, 0.6235, 0.3333, 0.6384, 0.3574, 0.612, 0.2747, 0.626, 0.2464, 0.6334, 0.2519, 0.6208, 0.2773, 0.6858, 0.3938, 0.6561, 0.3833, 0.6606, 0.3752, 0.6874, 0.3847, 0.6149, 0.3367, 0.6081, 0.306, 0.6173, 0.3055, 0.6235, 0.3333, 0.7471, 0.3833, 0.7173, 0.3938, 0.7158, 0.3847, 0.7426, 0.3752, 0.6561, 0.3833, 0.6315, 0.3635, 0.6384, 0.3574, 0.6606, 0.3752, 0.7883, 0.3367, 0.7716, 0.3635, 0.7647, 0.3574, 0.7797, 0.3333, 0.7173, 0.3938, 0.6858, 0.3938, 0.6874, 0.3847, 0.7158, 0.3847, 0.7716, 0.3635, 0.7471, 0.3833, 0.7426, 0.3752, 0.7647, 0.3574, 0.6946, 0.2082, 0.726, 0.2112, 0.7236, 0.2201, 0.6953, 0.2174, 0.795, 0.306, 0.7883, 0.3367, 0.7797, 0.3333, 0.7858, 0.3055, 0.7912, 0.2747, 0.795, 0.306, 0.7858, 0.3055, 0.7824, 0.2773, 0.7546, 0.2245, 0.7772, 0.2464, 0.7697, 0.2519, 0.7494, 0.232, 0.7772, 0.2464, 0.7912, 0.2747, 0.7824, 0.2773, 0.7697, 0.2519, 0.6081, 0.306, 0.612, 0.2747, 0.6208, 0.2773, 0.6173, 0.3055, 0.4549, 0.2761, 0.4265, 0.2761, 0.4265, 0.0002584, 0.4549, 0.0002583, 0.3128, 0.2761, 0.2844, 0.2761, 0.2844, 0.0002585, 0.3128, 0.0002585, 0.3413, 0.2761, 0.3128, 0.2761, 0.3128, 0.0002585, 0.3413, 0.0002584, 0.3981, 0.2761, 0.3697, 0.2761, 0.3697, 0.0002584, 0.3981, 0.0002584, 0.3697, 0.2761, 0.3413, 0.2761, 0.3413, 0.0002584, 0.3697, 0.0002584, 0.05709, 0.2761, 0.02868, 0.2761, 0.02867, 0.0002594, 0.05709, 0.0002592, 0.4265, 0.2761, 0.3981, 0.2761, 0.3981, 0.0002584, 0.4265, 0.0002584, 0.1139, 0.2761, 0.08551, 0.2761, 0.08551, 0.0002591, 0.1139, 0.000259, 0.02868, 0.2761, 0.0002597, 0.2761, 0.0002583, 0.0002595, 0.02867, 0.0002594, 0.1708, 0.2761, 0.1423, 0.2761, 0.1423, 0.0002589, 0.1708, 0.0002588, 0.08551, 0.2761, 0.05709, 0.2761, 0.05709, 0.0002592, 0.08551, 0.0002591, 0.2276, 0.2761, 0.1992, 0.2761, 0.1992, 0.0002587, 0.2276, 0.0002586, 0.1423, 0.2761, 0.1139, 0.2761, 0.1139, 0.000259, 0.1423, 0.0002589, 0.2844, 0.2761, 0.256, 0.2761, 0.256, 0.0002586, 0.2844, 0.0002585, 0.1992, 0.2761, 0.1708, 0.2761, 0.1708, 0.0002588, 0.1992, 0.0002587, 0.256, 0.2761, 0.2276, 0.2761, 0.2276, 0.0002586, 0.256, 0.0002586, 0.4516, 0.3339, 0.4516, 0.3623, 0.4408, 0.3885, 0.4207, 0.4086, 0.3944, 0.4195, 0.366, 0.4195, 0.3398, 0.4086, 0.3197, 0.3885, 0.3088, 0.3623, 0.3088, 0.3339, 0.3197, 0.3076, 0.3398, 0.2875, 0.366, 0.2767, 0.3944, 0.2767, 0.4207, 0.2875, 0.4408, 0.3076])
me_circle.materials.append(mat_material)
me_circle.use_remesh_preserve_volume = False
me_circle.use_remesh_preserve_attributes = False
me_circle.use_mirror_vertex_groups = False
me_circle.update()

# ---- objects
ob_circle = bpy.data.objects.new('Circle', me_circle)
ob_lamp = bpy.data.objects.new('Lamp', light_lamp)
ob_camera = bpy.data.objects.new('Camera', cam_camera)

# ---- transforms, parenting, visibility, modifiers, constraints
ob_circle.location = (0.0, 0.0, 0.0)
ob_circle.lineart.crease_threshold = 0.0
ob_lamp.location = (4.076, 1.005, 5.904)
ob_lamp.rotation_euler = (0.6503, 0.05522, 1.866)
ob_lamp.lock_rotations_4d = False
ob_lamp.empty_display_type = 'ARROWS'
ob_lamp.color = (0.0, 0.0, 0.0, 0.0)
ob_lamp.lineart.crease_threshold = 0.0
ob_camera.location = (7.481, -6.508, 5.344)
ob_camera.rotation_euler = (1.109, 0.0, 0.8149)
ob_camera.lock_rotations_4d = False
ob_camera.empty_display_type = 'ARROWS'
ob_camera.color = (0.0, 0.0, 0.0, 0.0)
ob_camera.display_type = 'WIRE'
ob_camera.lineart.crease_threshold = 0.0

# ---- collection membership
col_collection_1.objects.link(ob_circle)
col_collection_1.objects.link(ob_lamp)
col_collection_1.objects.link(ob_camera)

# ---- scene / render settings (as saved in the file)
scene.camera = ob_camera
scene.frame_start = 1; scene.frame_end = 250; scene.frame_set(1)
scene.render.engine = 'BLENDER_EEVEE_NEXT'
scene.render.resolution_percentage = 50
scene.render.dither_intensity = 0.0
scene.cycles.use_denoising = False
scene.cycles.samples = 128
scene.cycles.sampling_pattern = 'TABULATED_SOBOL'
scene.cycles.use_adaptive_sampling = False
scene.cycles.use_light_tree = False
scene.cycles.blur_glossy = 0.0
scene.cycles.sample_clamp_indirect = 0.0
scene.view_settings.view_transform = 'Standard'
bpy.context.view_layer.update()
